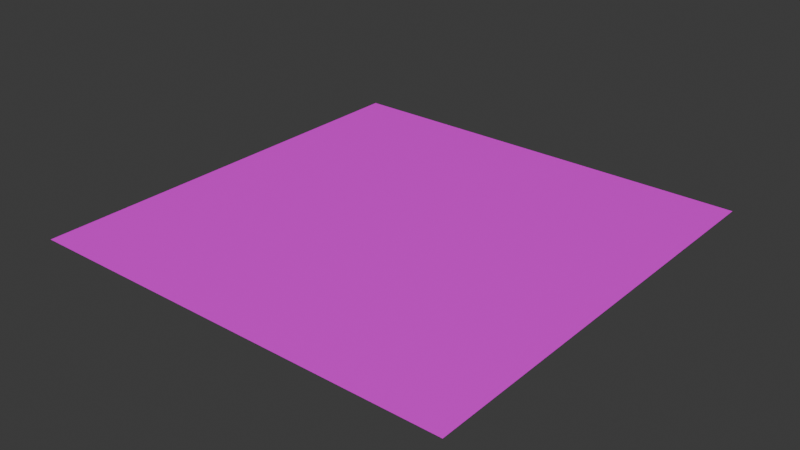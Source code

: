 # Source: Binary_06.blend  (saved by Blender 5.2.45; exported with 4.5.12 LTS)
import bpy
from mathutils import Matrix  # noqa: F401  (used for matrix-valued properties, if any)

bpy.ops.wm.read_factory_settings(use_empty=True)
scene = bpy.context.scene
scene.name = 'Scene'

# ---- collections
col_collection = bpy.data.collections.new('Collection'); scene.collection.children.link(col_collection)

# ---- images (referenced by path relative to the original .blend; pixels are not part of the script)
import os
ASSET_DIR = os.environ.get("B2B_ASSET_DIR", "")  # directory of the original .blend (textures are referenced by path, not embedded)
HERE = os.path.dirname(os.path.abspath(__file__))  # packed textures are extracted next to this script under _unpacked/

def load_image(name, relpath, width, height, colorspace="sRGB"):
    """Load a texture the original file referenced (path relative to the .blend, or extracted next to this script)."""
    p = next((c for c in (os.path.join(HERE, relpath), os.path.join(ASSET_DIR, relpath)) if relpath and os.path.exists(c)), "")
    if p:
        img = bpy.data.images.load(p, check_existing=True)
        img.name = name
    else:  # same state as the original file: an image datablock whose file is absent (Cycles renders it pink)
        img = bpy.data.images.new(name, width, height)
        img.source = "FILE"
        img.filepath = "//" + (relpath or name)
    img.colorspace_settings.name = colorspace
    return img
img_binaryco_png = load_image('binaryco.png', 'textures/binaryco.png', 1024, 1024, 'sRGB')

# ---- materials (node trees are filled in below, after node groups)
mat_binary = bpy.data.materials.new('Binary')

# ---- material node trees
mat_binary.use_nodes = True; mat_binary.node_tree.nodes.clear()
_N = mat_binary.node_tree.nodes; _L = mat_binary.node_tree.links
n0 = _N.new('ShaderNodeBsdfPrincipled'); n0.name = 'Principled BSDF'; n0.location = (-200, 100)
n0.inputs[10].default_value = 0.005
n1 = _N.new('ShaderNodeOutputMaterial'); n1.name = 'Material Output'; n1.location = (200, 100)
n2 = _N.new('ShaderNodeTexImage'); n2.name = 'Image Texture'; n2.location = (-647, 23)
n2.image = img_binaryco_png
_L.new(n0.outputs[0], n1.inputs[0])
_L.new(n2.outputs[0], n0.inputs[0])
_L.new(n2.outputs[1], n0.inputs[4])
n1.is_active_output = True

# ---- world
world_world = bpy.data.worlds.new('World'); scene.world = world_world
world_world.use_nodes = True; world_world.node_tree.nodes.clear()
_N = world_world.node_tree.nodes; _L = world_world.node_tree.links
n0 = _N.new('ShaderNodeOutputWorld'); n0.name = 'World Output'; n0.location = (200, 100)
n1 = _N.new('ShaderNodeBackground'); n1.name = 'Background'; n1.location = (-200, 100)
n1.inputs[0].default_value = (0.05088, 0.05088, 0.05088, 1.0)
_L.new(n1.outputs[0], n0.inputs[0])
n0.is_active_output = True
world_world.color = (0.05088, 0.05088, 0.05088)
world_world.sun_shadow_jitter_overblur = 0.0

# ---- meshes
me_plane_001 = bpy.data.meshes.new('Plane.001')
me_plane_001.from_pydata([(-0.5, -0.5, 0.004), (0.5, -0.5, 0.004), (-0.5, 0.5, 0.004), (0.5, 0.5, 0.004)], [], [(0, 1, 3, 2)])
_uv = me_plane_001.uv_layers.new(name='UVMap')
_uv.uv.foreach_set('vector', [-0.002565, 0.2583, 0.412, 0.2583, 0.412, 0.6728, -0.002565, 0.6728])
me_plane_001.materials.append(mat_binary)
me_plane_001.update()

# ---- objects
ob_plane = bpy.data.objects.new('Plane', me_plane_001)

# ---- transforms, parenting, visibility, modifiers, constraints
ob_plane.location = (0.0, 0.0, 0.0)

# ---- collection membership
col_collection.objects.link(ob_plane)

# ---- scene / render settings (as saved in the file)
scene.frame_start = 1; scene.frame_end = 250; scene.frame_set(1)
scene.render.engine = 'BLENDER_EEVEE_NEXT'
scene.render.bake_bias = 0.0
scene.render.bake_samples = 0
scene.eevee.fast_gi_thickness_far = 0.0
bpy.context.view_layer.update()

# ---- added for rendering (the .blend has no active camera and no usable light): camera, sun
cam_auto = bpy.data.cameras.new('AutoCamera')
cam_auto.lens = 50.0
cam_auto.sensor_width = 36.0
cam_auto.clip_end = 1000.0
ob_auto_camera = bpy.data.objects.new('AutoCamera', cam_auto)
scene.collection.objects.link(ob_auto_camera)
ob_auto_camera.location = (1.30847, -1.57016, 1.05077)
ob_auto_camera.rotation_euler = (1.09748, -7.21219e-08, 0.694738)
scene.camera = ob_auto_camera
light_auto_sun = bpy.data.lights.new('AutoSun', 'SUN')
light_auto_sun.energy = 3.0
light_auto_sun.angle = 0.0523599
ob_auto_sun = bpy.data.objects.new('AutoSun', light_auto_sun)
scene.collection.objects.link(ob_auto_sun)
ob_auto_sun.rotation_euler = (0.872665, 0.174533, 0.523599)
bpy.context.view_layer.update()
